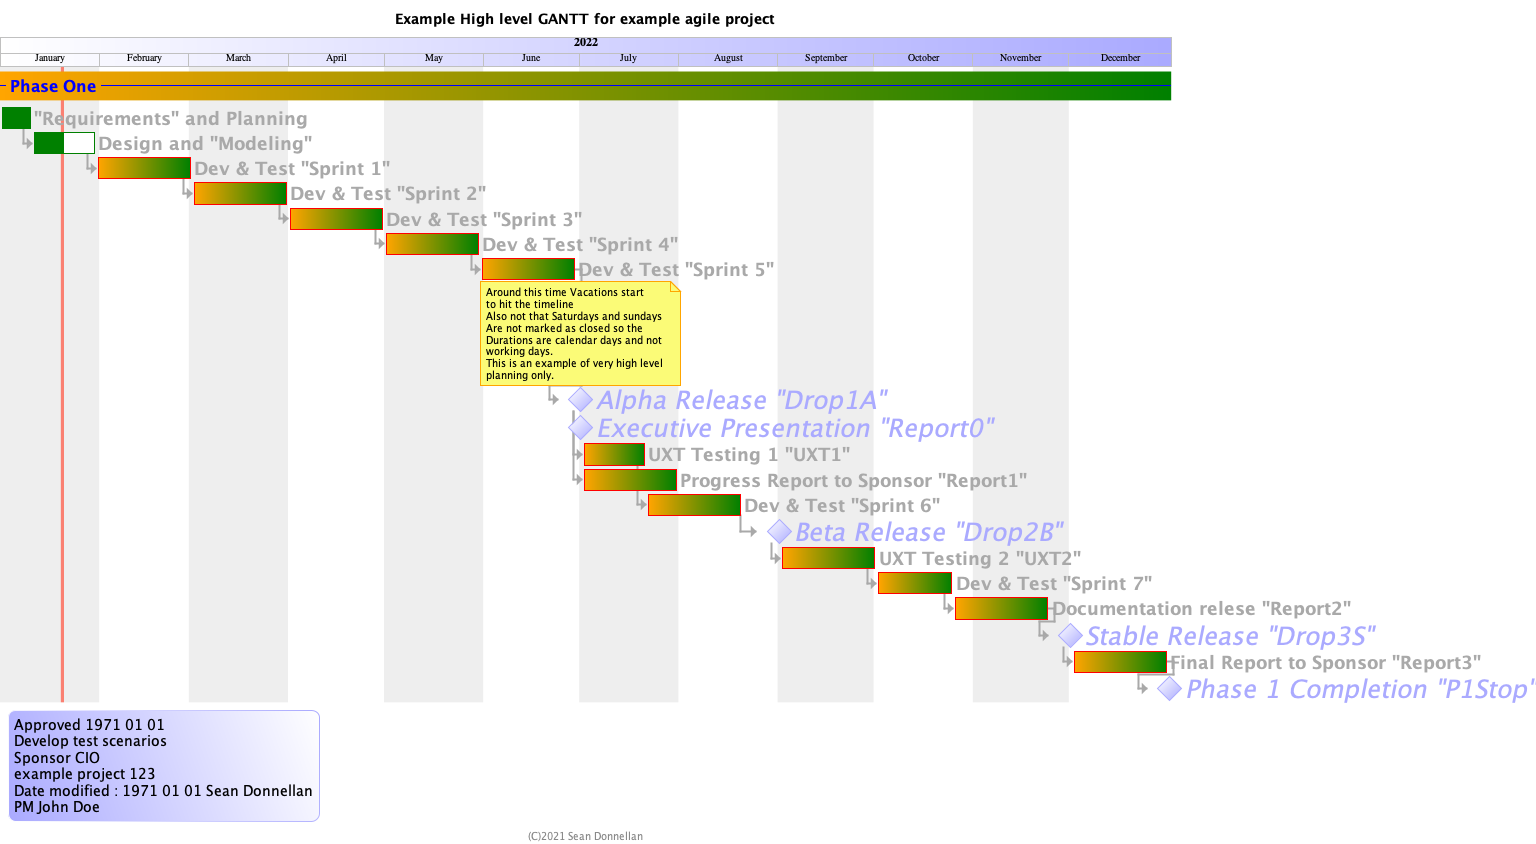

The diagram above was rendered by PlantUML. Its source (embedded in the PNG):
@startgantt
title Example High level GANTT for example agile project
'header <font color=red size=20>DRAFT</font>
footer (C)2021 Sean Donnellan
skinparam LegendBackgroundColor #aaf\fff
skinparam LegendBorderColor #fff\aaf
legend left
Approved 1971 01 01
Develop test scenarios
Sponsor CIO
example project 123
Date modified : 1971 01 01 Sean Donnellan
PM John Doe
end legend

' take a look at https://plantuml.com/gantt-diagram
'this style section allows you to tune the style.
<style>
    ganttDiagram {
        task {
            'FontName Helvetica
            FontColor DarkGrey
            FontSize 18
            FontStyle bold
            BackGroundColor #orange|green
            LineColor #red
            'margin 0
            'padding 5
        }
        milestone {
            FontColor #aaf/red
            FontSize 25
            FontStyle italic
            BackGroundColor #fff/aaf
            LineColor #aaf/fff
        }
        note {
            FontColor Black
            FontSize 10
            LineColor Orange
        }
        arrow {
            'FontName Helvetica
            FontColor red
            FontSize 18
            FontStyle bold
            BackGroundColor GreenYellow
            LineColor DarkGrey
            'LineStyle 8.0;13.0
            LineThickness 2.0
        }
        separator {
            BackgroundColor #orange|green
            LineStyle 8.0;3.0
            LineColor blue
            LineThickness 1.0
            FontSize 16
            FontStyle bold
            FontColor blue
            Margin 5
            Padding 5
        }
        timeline {
            BackgroundColor #fff|aaf
        }
        closed {
            BackgroundColor #eee
            FontColor Black
        }
    }
</style>

'the following two lines allow you to either hide or show the footbox
hide footbox

2022/1/1 to 2022/1/31 are colored in #eee
2022/3/1 to 2022/3/31 are colored in #eee
2022/5/1 to 2022/5/31 are colored in #eee
2022/7/1 to 2022/7/31 are colored in #eee
2022/9/1 to 2022/9/30 are colored in #eee
2022/11/1 to 2022/11/30 are colored in #eee
projectscale monthly zoom 3

' if you want to have these closed days shown tasks will be split into weeks for High level it's best not to used closed days.
' closed days WILL on the other hand allow you to work with business days in planning as opposed to weekdays.
' coloring months wil overlay on top of closed day markings so they sort of clash
'saturday are closed
'sunday are closed

-- Phase One --
Project starts the 1st of january 2022
2022/1/20 is colored in salmon
["Requirements" and Planning] as [Requirements] lasts 10 days and is 100% completed
[Requirements] is colored in green
[Design and "Modeling"] as [Modeling] lasts 20 days and is 50% completed
[Modeling] is colored in green
'note bottom
'  example Note
'end note

[Dev & Test "Sprint 1"] as [Sprint1] lasts 30 days 
[Dev & Test "Sprint 2"] as [Sprint2] lasts 30 days 
[Dev & Test "Sprint 3"] as [Sprint3] lasts 30 days 
[Dev & Test "Sprint 4"] as [Sprint4] lasts 30 days 
[Dev & Test "Sprint 5"] as [Sprint5] lasts 30 days 
note bottom
  Around this time Vacations start
  to hit the timeline
  Also not that Saturdays and sundays
  Are not marked as closed so the
  Durations are calendar days and not 
  working days.
  This is an example of very high level
  planning only.
end note
[Alpha Release "Drop1A"] as [Drop1A] happens 2022-07-01
[Executive Presentation "Report0"] as [Report0] happens 2022-07-01

[UXT Testing 1 "UXT1"] as [UXT1] lasts 20 days
[Progress Report to Sponsor "Report1"] as [Report1] lasts 30 days
[Dev & Test "Sprint 6"] as [Sprint6] lasts 30 days

[Beta Release "Drop2B"] as [Drop2B] happens at 2022-09-01

[UXT Testing 2 "UXT2"] as [UXT2] lasts 30 days
[Dev & Test "Sprint 7"] as [Sprint7] lasts 24 days
[Documentation relese "Report2"] as [Report2] lasts 30 days

[Stable Release "Drop3S"] as [Drop3S] happens 2022-12-01

[Final Report to Sponsor "Report3"] as [Report3] lasts 30 days

[Phase 1 Completion "P1Stop"] as [P1Stop] happens 2022-12-31

[Requirements]->[Modeling]
[Modeling]->[Sprint1]
[Sprint1]->[Sprint2]
[Sprint2]->[Sprint3]
[Sprint3]->[Sprint4]
[Sprint4]->[Sprint5]
[Sprint5]->[Drop1A]
'[Sprint5]->[Report0]
[Drop1A]->[UXT1]
 [Drop1A]->[Report1]
[UXT1]->[Sprint6]
[Sprint6]->[Drop2B]
[Drop2B]->[UXT2]
[UXT2]->[Sprint7]
[Sprint7]->[Report2]
[Report2]->[Drop3S]
[Drop3S]->[Report3]
[Report3]->[P1Stop]


@endgantt